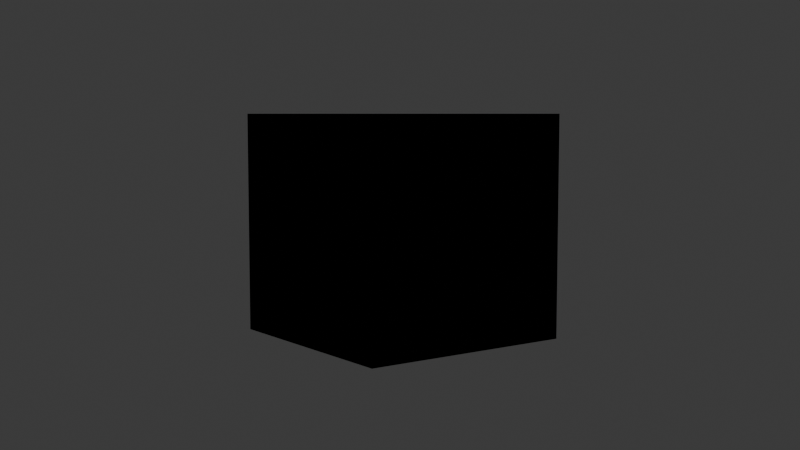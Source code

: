 # Source: test_cube.blend  (saved by Blender 5.1.29; exported with 4.5.12 LTS)
import bpy
from mathutils import Matrix  # noqa: F401  (used for matrix-valued properties, if any)

bpy.ops.wm.read_factory_settings(use_empty=True)
scene = bpy.context.scene
scene.name = 'Scene'

# ---- collections
col_collection = bpy.data.collections.new('Collection'); scene.collection.children.link(col_collection)

# ---- materials (node trees are filled in below, after node groups)
mat_material = bpy.data.materials.new('Material')
mat_material.alpha_threshold = 0.0
mat_material.use_backface_culling_lightprobe_volume = False
mat_material.roughness = 0.5
mat_material.line_color = (0.0, 0.0, 0.0, 1.0)
mat_material_001 = bpy.data.materials.new('Material.001')

# ---- material node trees
mat_material.use_nodes = True; mat_material.node_tree.nodes.clear()
_N = mat_material.node_tree.nodes; _L = mat_material.node_tree.links
n0 = _N.new('ShaderNodeOutputMaterial'); n0.name = 'Material Output'; n0.location = (200, 100)
n1 = _N.new('ShaderNodeBsdfPrincipled'); n1.name = 'Principled BSDF'; n1.location = (-200, 100)
_L.new(n1.outputs[0], n0.inputs[0])
n0.is_active_output = True
mat_material_001.use_nodes = True; mat_material_001.node_tree.nodes.clear()
_N = mat_material_001.node_tree.nodes; _L = mat_material_001.node_tree.links
n0 = _N.new('ShaderNodeOutputMaterial'); n0.name = 'Material Output'; n0.location = (200, 100)
n1 = _N.new('ShaderNodeEmission'); n1.name = 'Emission'; n1.location = (-200, 100)
_L.new(n1.outputs[0], n0.inputs[0])
n0.is_active_output = True

# ---- world
world_world = bpy.data.worlds.new('World'); scene.world = world_world
world_world.use_nodes = True; world_world.node_tree.nodes.clear()
_N = world_world.node_tree.nodes; _L = world_world.node_tree.links
n0 = _N.new('ShaderNodeOutputWorld'); n0.name = 'World Output'; n0.location = (200, 100)
n1 = _N.new('ShaderNodeBackground'); n1.name = 'Background'; n1.location = (-200, 100)
n1.inputs[0].default_value = (0.05088, 0.05088, 0.05088, 1.0)
_L.new(n1.outputs[0], n0.inputs[0])
n0.is_active_output = True
world_world.color = (0.05088, 0.05088, 0.05088)
world_world.sun_shadow_jitter_overblur = 0.0

# ---- cameras
cam_camera = bpy.data.cameras.new('Camera')
cam_camera.clip_end = 100.0
cam_camera.ortho_scale = 7.314
cam_view00000 = bpy.data.cameras.new('view00000')
cam_view00001 = bpy.data.cameras.new('view00001')
cam_view00002 = bpy.data.cameras.new('view00002')
cam_view00003 = bpy.data.cameras.new('view00003')
cam_view00004 = bpy.data.cameras.new('view00004')
cam_view00005 = bpy.data.cameras.new('view00005')
cam_view00006 = bpy.data.cameras.new('view00006')
cam_view00007 = bpy.data.cameras.new('view00007')
cam_view00008 = bpy.data.cameras.new('view00008')
cam_view00009 = bpy.data.cameras.new('view00009')

# ---- lights
light_light = bpy.data.lights.new('Light', 'POINT')
light_light.energy = 1000.0
light_light.shadow_soft_size = 0.1

# ---- meshes
me_cube = bpy.data.meshes.new('Cube')
me_cube.from_pydata([(1.0, 1.0, 1.0), (1.0, 1.0, -1.0), (1.0, -1.0, 1.0), (1.0, -1.0, -1.0), (-1.0, 1.0, 1.0), (-1.0, 1.0, -1.0), (-1.0, -1.0, 1.0), (-1.0, -1.0, -1.0)], [], [(0, 4, 6, 2), (3, 2, 6, 7), (7, 6, 4, 5), (5, 1, 3, 7), (1, 0, 2, 3), (5, 4, 0, 1)])
_uv = me_cube.uv_layers.new(name='UVMap')
_uv.uv.foreach_set('vector', [0.625, 0.5, 0.875, 0.5, 0.875, 0.75, 0.625, 0.75, 0.375, 0.75, 0.625, 0.75, 0.625, 1.0, 0.375, 1.0, 0.375, 0.0, 0.625, 0.0, 0.625, 0.25, 0.375, 0.25, 0.125, 0.5, 0.375, 0.5, 0.375, 0.75, 0.125, 0.75, 0.375, 0.5, 0.625, 0.5, 0.625, 0.75, 0.375, 0.75, 0.375, 0.25, 0.625, 0.25, 0.625, 0.5, 0.375, 0.5])
me_cube.materials.append(mat_material)
me_cube.materials.append(mat_material_001)
me_cube.use_mirror_vertex_groups = False
me_cube.update()
me_cube_001 = bpy.data.meshes.new('Cube.001')
me_cube_001.from_pydata([(-1.0, -1.0, -1.0), (-1.0, -1.0, 1.0), (-1.0, 1.0, -1.0), (-1.0, 1.0, 1.0), (1.0, -1.0, -1.0), (1.0, -1.0, 1.0), (1.0, 1.0, -1.0), (1.0, 1.0, 1.0)], [], [(0, 1, 3, 2), (2, 3, 7, 6), (6, 7, 5, 4), (4, 5, 1, 0), (2, 6, 4, 0), (7, 3, 1, 5)])
_uv = me_cube_001.uv_layers.new(name='UVMap')
_uv.uv.foreach_set('vector', [0.375, 0.0, 0.625, 0.0, 0.625, 0.25, 0.375, 0.25, 0.375, 0.25, 0.625, 0.25, 0.625, 0.5, 0.375, 0.5, 0.375, 0.5, 0.625, 0.5, 0.625, 0.75, 0.375, 0.75, 0.375, 0.75, 0.625, 0.75, 0.625, 1.0, 0.375, 1.0, 0.125, 0.5, 0.375, 0.5, 0.375, 0.75, 0.125, 0.75, 0.625, 0.5, 0.875, 0.5, 0.875, 0.75, 0.625, 0.75])
me_cube_001.update()

# ---- objects
ob_cube = bpy.data.objects.new('Cube', me_cube)
ob_light = bpy.data.objects.new('Light', light_light)
ob_camera = bpy.data.objects.new('Camera', cam_camera)
ob_cube_001 = bpy.data.objects.new('Cube.001', me_cube_001)
ob_view00000 = bpy.data.objects.new('view00000', cam_view00000)
ob_view00001 = bpy.data.objects.new('view00001', cam_view00001)
ob_view00002 = bpy.data.objects.new('view00002', cam_view00002)
ob_view00003 = bpy.data.objects.new('view00003', cam_view00003)
ob_view00004 = bpy.data.objects.new('view00004', cam_view00004)
ob_view00005 = bpy.data.objects.new('view00005', cam_view00005)
ob_view00006 = bpy.data.objects.new('view00006', cam_view00006)
ob_view00007 = bpy.data.objects.new('view00007', cam_view00007)
ob_view00008 = bpy.data.objects.new('view00008', cam_view00008)
ob_view00009 = bpy.data.objects.new('view00009', cam_view00009)

# ---- transforms, parenting, visibility, modifiers, constraints
ob_cube.location = (0.0, 0.0, 0.0)
ob_cube.lock_rotations_4d = False
ob_cube.empty_display_type = 'ARROWS'
ob_cube.pass_index = 1
ob_cube.lineart.crease_threshold = 0.0
ob_light.location = (4.076, 1.005, 5.904)
ob_light.rotation_euler = (0.6503, 0.05522, 1.866)
ob_light.lock_rotations_4d = False
ob_light.empty_display_type = 'ARROWS'
ob_light.color = (0.0, 0.0, 0.0, 0.0)
ob_light.lineart.crease_threshold = 0.0
ob_camera.location = (7.359, -6.926, 4.958)
ob_camera.rotation_euler = (1.109, 0.0, 0.8149)
ob_camera.lock_rotations_4d = False
ob_camera.empty_display_type = 'ARROWS'
ob_camera.color = (0.0, 0.0, 0.0, 0.0)
ob_camera.display_type = 'WIRE'
ob_camera.lineart.crease_threshold = 0.0
ob_cube_001.location = (0.0, 0.0, 0.0)
ob_view00000.location = (10.0, 0.0, 1.0)
ob_view00000.rotation_euler = (1.471, -6.25e-08, 1.571)
ob_view00001.location = (8.09, 5.878, 1.0)
ob_view00001.rotation_euler = (1.471, -8.965e-08, 2.199)
ob_view00002.location = (3.09, 9.511, 1.0)
ob_view00002.rotation_euler = (1.471, 2.572e-08, 2.827)
ob_view00003.location = (-3.09, 9.511, 1.0)
ob_view00003.rotation_euler = (1.471, -2.572e-08, -2.827)
ob_view00004.location = (-8.09, 5.878, 1.0)
ob_view00004.rotation_euler = (1.471, 8.965e-08, -2.199)
ob_view00005.location = (-10.0, 1.225e-15, 1.0)
ob_view00005.rotation_euler = (1.471, 6.25e-08, -1.571)
ob_view00006.location = (-8.09, -5.878, 1.0)
ob_view00006.rotation_euler = (1.471, -4.721e-08, -0.9425)
ob_view00007.location = (-3.09, -9.511, 1.0)
ob_view00007.rotation_euler = (1.471, 2.769e-09, -0.3142)
ob_view00008.location = (3.09, -9.511, 1.0)
ob_view00008.rotation_euler = (1.471, -2.769e-09, 0.3142)
ob_view00009.location = (8.09, -5.878, 1.0)
ob_view00009.rotation_euler = (1.471, 4.721e-08, 0.9425)

# ---- collection membership
col_collection.objects.link(ob_cube)
col_collection.objects.link(ob_light)
col_collection.objects.link(ob_camera)
col_collection.objects.link(ob_cube_001)
col_collection.objects.link(ob_view00000)
col_collection.objects.link(ob_view00001)
col_collection.objects.link(ob_view00002)
col_collection.objects.link(ob_view00003)
col_collection.objects.link(ob_view00004)
col_collection.objects.link(ob_view00005)
col_collection.objects.link(ob_view00006)
col_collection.objects.link(ob_view00007)
col_collection.objects.link(ob_view00008)
col_collection.objects.link(ob_view00009)

# ---- scene / render settings (as saved in the file)
scene.camera = ob_view00009
scene.frame_start = 1; scene.frame_end = 250; scene.frame_set(1)
scene.render.engine = 'CYCLES'
scene.render.film_transparent = True
scene.render.bake_bias = 0.0
scene.render.bake_samples = 0
scene.cycles.sampling_pattern = 'TABULATED_SOBOL'
scene.eevee.use_volume_custom_range = False
bpy.context.view_layer.update()
